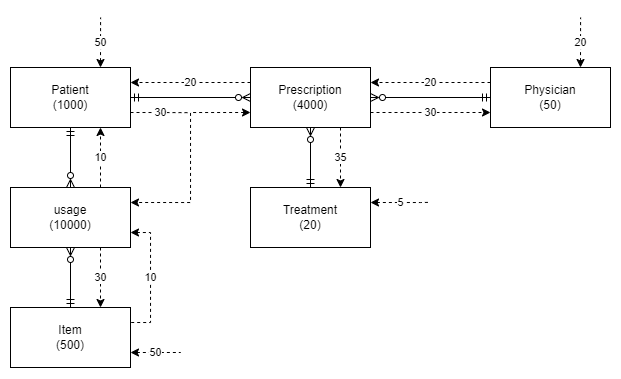

The diagram above was exported from draw.io. Its source (the exported page's mxGraphModel, read from the mxfile embedded in the PNG):
<mxGraphModel dx="883" dy="670" grid="1" gridSize="10" guides="1" tooltips="1" connect="1" arrows="1" fold="1" page="1" pageScale="1" pageWidth="1700" pageHeight="1100" math="0" shadow="0">
  <root>
    <mxCell id="0" />
    <mxCell id="1" parent="0" />
    <mxCell id="P5uNoVP0TgtFI61QwaGt-8" style="edgeStyle=orthogonalEdgeStyle;rounded=0;orthogonalLoop=1;jettySize=auto;html=1;exitX=1;exitY=0.5;exitDx=0;exitDy=0;startArrow=ERmandOne;startFill=0;endArrow=ERzeroToMany;endFill=0;" edge="1" parent="1" source="P5uNoVP0TgtFI61QwaGt-1" target="P5uNoVP0TgtFI61QwaGt-2">
      <mxGeometry relative="1" as="geometry" />
    </mxCell>
    <mxCell id="P5uNoVP0TgtFI61QwaGt-11" style="edgeStyle=orthogonalEdgeStyle;rounded=0;orthogonalLoop=1;jettySize=auto;html=1;exitX=0.5;exitY=1;exitDx=0;exitDy=0;entryX=0.5;entryY=0;entryDx=0;entryDy=0;endArrow=ERzeroToMany;endFill=0;startArrow=ERmandOne;startFill=0;" edge="1" parent="1" source="P5uNoVP0TgtFI61QwaGt-1" target="P5uNoVP0TgtFI61QwaGt-5">
      <mxGeometry relative="1" as="geometry" />
    </mxCell>
    <mxCell id="P5uNoVP0TgtFI61QwaGt-13" value="50" style="edgeStyle=orthogonalEdgeStyle;rounded=0;orthogonalLoop=1;jettySize=auto;html=1;exitX=0.75;exitY=0;exitDx=0;exitDy=0;startArrow=classic;startFill=1;endArrow=none;endFill=0;dashed=1;" edge="1" parent="1" source="P5uNoVP0TgtFI61QwaGt-1">
      <mxGeometry relative="1" as="geometry">
        <mxPoint x="330.1034482758621" y="190" as="targetPoint" />
      </mxGeometry>
    </mxCell>
    <mxCell id="P5uNoVP0TgtFI61QwaGt-19" value="30" style="edgeStyle=orthogonalEdgeStyle;rounded=0;orthogonalLoop=1;jettySize=auto;html=1;exitX=1;exitY=0.75;exitDx=0;exitDy=0;dashed=1;startArrow=none;startFill=0;endArrow=none;endFill=0;" edge="1" parent="1" source="P5uNoVP0TgtFI61QwaGt-1">
      <mxGeometry relative="1" as="geometry">
        <mxPoint x="420" y="285.1724137931035" as="targetPoint" />
      </mxGeometry>
    </mxCell>
    <mxCell id="P5uNoVP0TgtFI61QwaGt-1" value="Patient&lt;br&gt;(1000)" style="rounded=0;whiteSpace=wrap;html=1;" vertex="1" parent="1">
      <mxGeometry x="240" y="240" width="120" height="60" as="geometry" />
    </mxCell>
    <mxCell id="P5uNoVP0TgtFI61QwaGt-9" style="edgeStyle=orthogonalEdgeStyle;rounded=0;orthogonalLoop=1;jettySize=auto;html=1;exitX=1;exitY=0.5;exitDx=0;exitDy=0;entryX=0;entryY=0.5;entryDx=0;entryDy=0;startArrow=ERzeroToMany;startFill=0;endArrow=ERmandOne;endFill=0;" edge="1" parent="1" source="P5uNoVP0TgtFI61QwaGt-2" target="P5uNoVP0TgtFI61QwaGt-3">
      <mxGeometry relative="1" as="geometry" />
    </mxCell>
    <mxCell id="P5uNoVP0TgtFI61QwaGt-10" style="edgeStyle=orthogonalEdgeStyle;rounded=0;orthogonalLoop=1;jettySize=auto;html=1;exitX=0.5;exitY=1;exitDx=0;exitDy=0;entryX=0.5;entryY=0;entryDx=0;entryDy=0;startArrow=ERzeroToMany;startFill=0;endArrow=ERmandOne;endFill=0;" edge="1" parent="1" source="P5uNoVP0TgtFI61QwaGt-2">
      <mxGeometry relative="1" as="geometry">
        <mxPoint x="540" y="360" as="targetPoint" />
      </mxGeometry>
    </mxCell>
    <mxCell id="P5uNoVP0TgtFI61QwaGt-15" value="" style="edgeStyle=orthogonalEdgeStyle;rounded=0;orthogonalLoop=1;jettySize=auto;html=1;exitX=0;exitY=0.75;exitDx=0;exitDy=0;entryX=1;entryY=0.25;entryDx=0;entryDy=0;dashed=1;startArrow=classic;startFill=1;endArrow=classic;endFill=1;" edge="1" parent="1" source="P5uNoVP0TgtFI61QwaGt-2" target="P5uNoVP0TgtFI61QwaGt-5">
      <mxGeometry relative="1" as="geometry" />
    </mxCell>
    <mxCell id="P5uNoVP0TgtFI61QwaGt-22" value="20" style="edgeStyle=orthogonalEdgeStyle;rounded=0;orthogonalLoop=1;jettySize=auto;html=1;exitX=0;exitY=0.25;exitDx=0;exitDy=0;entryX=1;entryY=0.25;entryDx=0;entryDy=0;dashed=1;startArrow=none;startFill=0;endArrow=classic;endFill=1;" edge="1" parent="1" source="P5uNoVP0TgtFI61QwaGt-2" target="P5uNoVP0TgtFI61QwaGt-1">
      <mxGeometry relative="1" as="geometry" />
    </mxCell>
    <mxCell id="P5uNoVP0TgtFI61QwaGt-23" value="30" style="edgeStyle=orthogonalEdgeStyle;rounded=0;orthogonalLoop=1;jettySize=auto;html=1;exitX=1;exitY=0.75;exitDx=0;exitDy=0;entryX=0;entryY=0.75;entryDx=0;entryDy=0;dashed=1;startArrow=none;startFill=0;endArrow=classic;endFill=1;" edge="1" parent="1" source="P5uNoVP0TgtFI61QwaGt-2" target="P5uNoVP0TgtFI61QwaGt-3">
      <mxGeometry relative="1" as="geometry" />
    </mxCell>
    <mxCell id="P5uNoVP0TgtFI61QwaGt-24" value="35" style="edgeStyle=orthogonalEdgeStyle;rounded=0;orthogonalLoop=1;jettySize=auto;html=1;exitX=0.75;exitY=1;exitDx=0;exitDy=0;entryX=0.75;entryY=0;entryDx=0;entryDy=0;dashed=1;startArrow=none;startFill=0;endArrow=classic;endFill=1;" edge="1" parent="1" source="P5uNoVP0TgtFI61QwaGt-2">
      <mxGeometry relative="1" as="geometry">
        <mxPoint x="570" y="360" as="targetPoint" />
      </mxGeometry>
    </mxCell>
    <mxCell id="P5uNoVP0TgtFI61QwaGt-2" value="Prescription&lt;br&gt;(4000)" style="rounded=0;whiteSpace=wrap;html=1;" vertex="1" parent="1">
      <mxGeometry x="480" y="240" width="120" height="60" as="geometry" />
    </mxCell>
    <mxCell id="P5uNoVP0TgtFI61QwaGt-16" value="20" style="edgeStyle=orthogonalEdgeStyle;rounded=0;orthogonalLoop=1;jettySize=auto;html=1;exitX=0;exitY=0.25;exitDx=0;exitDy=0;dashed=1;startArrow=none;startFill=0;endArrow=classic;endFill=1;entryX=1;entryY=0.25;entryDx=0;entryDy=0;" edge="1" parent="1" source="P5uNoVP0TgtFI61QwaGt-3" target="P5uNoVP0TgtFI61QwaGt-2">
      <mxGeometry relative="1" as="geometry">
        <mxPoint x="750.1034482758621" y="190" as="targetPoint" />
      </mxGeometry>
    </mxCell>
    <mxCell id="P5uNoVP0TgtFI61QwaGt-20" value="20" style="edgeStyle=orthogonalEdgeStyle;rounded=0;orthogonalLoop=1;jettySize=auto;html=1;exitX=0.75;exitY=0;exitDx=0;exitDy=0;dashed=1;startArrow=classic;startFill=1;endArrow=none;endFill=0;" edge="1" parent="1" source="P5uNoVP0TgtFI61QwaGt-3">
      <mxGeometry relative="1" as="geometry">
        <mxPoint x="810.1034482758621" y="190" as="targetPoint" />
      </mxGeometry>
    </mxCell>
    <mxCell id="P5uNoVP0TgtFI61QwaGt-3" value="Physician&lt;br&gt;(50)" style="rounded=0;whiteSpace=wrap;html=1;" vertex="1" parent="1">
      <mxGeometry x="720" y="240" width="120" height="60" as="geometry" />
    </mxCell>
    <mxCell id="P5uNoVP0TgtFI61QwaGt-21" value="5" style="edgeStyle=orthogonalEdgeStyle;rounded=0;orthogonalLoop=1;jettySize=auto;html=1;exitX=1;exitY=0.25;exitDx=0;exitDy=0;dashed=1;startArrow=classic;startFill=1;endArrow=none;endFill=0;" edge="1" parent="1">
      <mxGeometry relative="1" as="geometry">
        <mxPoint x="660" y="374.8275862068965" as="targetPoint" />
        <mxPoint x="600" y="375" as="sourcePoint" />
        <Array as="points">
          <mxPoint x="650" y="375" />
          <mxPoint x="650" y="375" />
        </Array>
      </mxGeometry>
    </mxCell>
    <mxCell id="P5uNoVP0TgtFI61QwaGt-12" style="edgeStyle=orthogonalEdgeStyle;rounded=0;orthogonalLoop=1;jettySize=auto;html=1;exitX=0.5;exitY=1;exitDx=0;exitDy=0;entryX=0.5;entryY=0;entryDx=0;entryDy=0;startArrow=ERzeroToMany;startFill=0;endArrow=ERmandOne;endFill=0;" edge="1" parent="1" source="P5uNoVP0TgtFI61QwaGt-5" target="P5uNoVP0TgtFI61QwaGt-6">
      <mxGeometry relative="1" as="geometry" />
    </mxCell>
    <mxCell id="P5uNoVP0TgtFI61QwaGt-18" value="10" style="edgeStyle=orthogonalEdgeStyle;rounded=0;orthogonalLoop=1;jettySize=auto;html=1;exitX=1;exitY=0.75;exitDx=0;exitDy=0;entryX=1;entryY=0.25;entryDx=0;entryDy=0;dashed=1;startArrow=classic;startFill=1;endArrow=none;endFill=0;" edge="1" parent="1" source="P5uNoVP0TgtFI61QwaGt-5" target="P5uNoVP0TgtFI61QwaGt-6">
      <mxGeometry relative="1" as="geometry" />
    </mxCell>
    <mxCell id="P5uNoVP0TgtFI61QwaGt-26" value="10" style="edgeStyle=orthogonalEdgeStyle;rounded=0;orthogonalLoop=1;jettySize=auto;html=1;exitX=0.75;exitY=0;exitDx=0;exitDy=0;entryX=0.75;entryY=1;entryDx=0;entryDy=0;dashed=1;startArrow=none;startFill=0;endArrow=classic;endFill=1;" edge="1" parent="1" source="P5uNoVP0TgtFI61QwaGt-5" target="P5uNoVP0TgtFI61QwaGt-1">
      <mxGeometry relative="1" as="geometry" />
    </mxCell>
    <mxCell id="P5uNoVP0TgtFI61QwaGt-27" value="30" style="edgeStyle=orthogonalEdgeStyle;rounded=0;orthogonalLoop=1;jettySize=auto;html=1;exitX=0.75;exitY=1;exitDx=0;exitDy=0;entryX=0.75;entryY=0;entryDx=0;entryDy=0;dashed=1;startArrow=none;startFill=0;endArrow=classic;endFill=1;" edge="1" parent="1" source="P5uNoVP0TgtFI61QwaGt-5" target="P5uNoVP0TgtFI61QwaGt-6">
      <mxGeometry relative="1" as="geometry" />
    </mxCell>
    <mxCell id="P5uNoVP0TgtFI61QwaGt-5" value="usage&lt;br&gt;(10000)" style="rounded=0;whiteSpace=wrap;html=1;" vertex="1" parent="1">
      <mxGeometry x="240" y="360" width="120" height="60" as="geometry" />
    </mxCell>
    <mxCell id="P5uNoVP0TgtFI61QwaGt-17" value="50" style="edgeStyle=orthogonalEdgeStyle;rounded=0;orthogonalLoop=1;jettySize=auto;html=1;exitX=1;exitY=0.75;exitDx=0;exitDy=0;dashed=1;startArrow=classic;startFill=1;endArrow=none;endFill=0;" edge="1" parent="1" source="P5uNoVP0TgtFI61QwaGt-6">
      <mxGeometry relative="1" as="geometry">
        <mxPoint x="410" y="525" as="targetPoint" />
      </mxGeometry>
    </mxCell>
    <mxCell id="P5uNoVP0TgtFI61QwaGt-6" value="Item&lt;br&gt;(500)" style="rounded=0;whiteSpace=wrap;html=1;" vertex="1" parent="1">
      <mxGeometry x="240" y="480" width="120" height="60" as="geometry" />
    </mxCell>
    <mxCell id="P5uNoVP0TgtFI61QwaGt-25" value="Treatment&lt;br&gt;(20)" style="rounded=0;whiteSpace=wrap;html=1;" vertex="1" parent="1">
      <mxGeometry x="480" y="360" width="120" height="60" as="geometry" />
    </mxCell>
  </root>
</mxGraphModel>